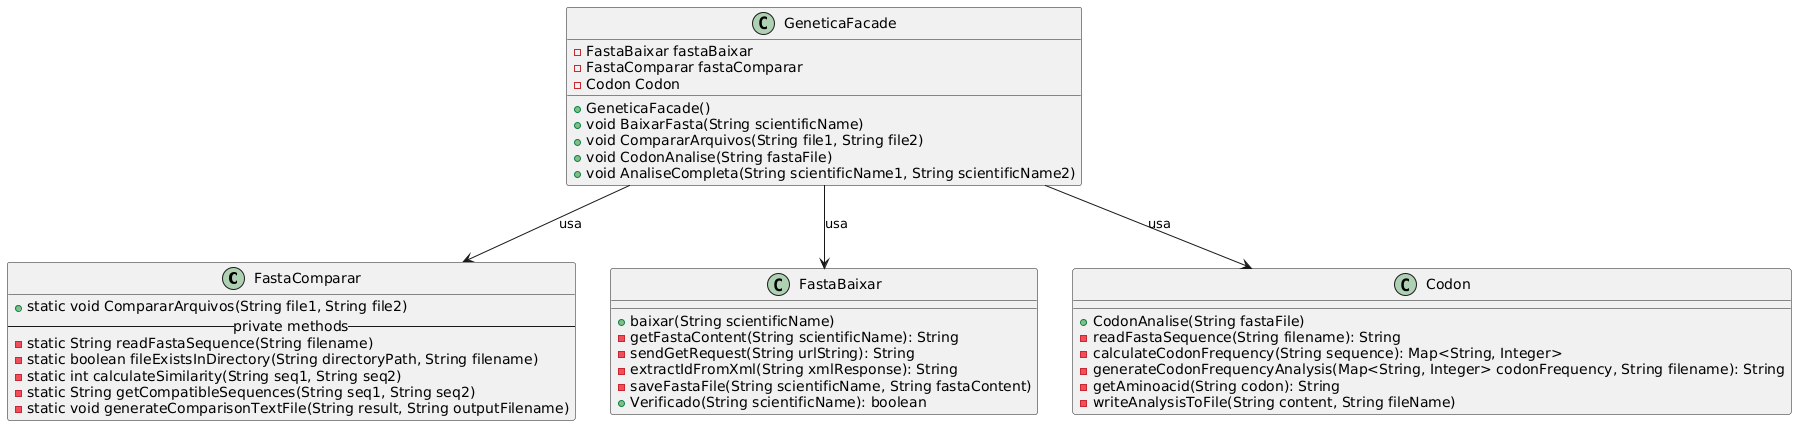

The diagram above was rendered by PlantUML. Its source (embedded in the PNG):
@startuml
!define RECTANGLE class

RECTANGLE FastaComparar {
    +static void CompararArquivos(String file1, String file2)
    -- private methods --
    -static String readFastaSequence(String filename)
    -static boolean fileExistsInDirectory(String directoryPath, String filename)
    -static int calculateSimilarity(String seq1, String seq2)
    -static String getCompatibleSequences(String seq1, String seq2)
    -static void generateComparisonTextFile(String result, String outputFilename)
}

RECTANGLE GeneticaFacade {
    -FastaBaixar fastaBaixar
    -FastaComparar fastaComparar
    -Codon Codon
    +GeneticaFacade()
    +void BaixarFasta(String scientificName)
    +void CompararArquivos(String file1, String file2)
    +void CodonAnalise(String fastaFile)
    +void AnaliseCompleta(String scientificName1, String scientificName2)
}

class FastaBaixar {
  +baixar(String scientificName)
  -getFastaContent(String scientificName): String
  -sendGetRequest(String urlString): String
  -extractIdFromXml(String xmlResponse): String
  -saveFastaFile(String scientificName, String fastaContent)
  +Verificado(String scientificName): boolean
}


class Codon {
  +CodonAnalise(String fastaFile)
  -readFastaSequence(String filename): String
  -calculateCodonFrequency(String sequence): Map<String, Integer>
  -generateCodonFrequencyAnalysis(Map<String, Integer> codonFrequency, String filename): String
  -getAminoacid(String codon): String
  -writeAnalysisToFile(String content, String fileName)
}

GeneticaFacade --> FastaBaixar : usa
GeneticaFacade --> FastaComparar : usa
GeneticaFacade --> Codon : usa
@enduml